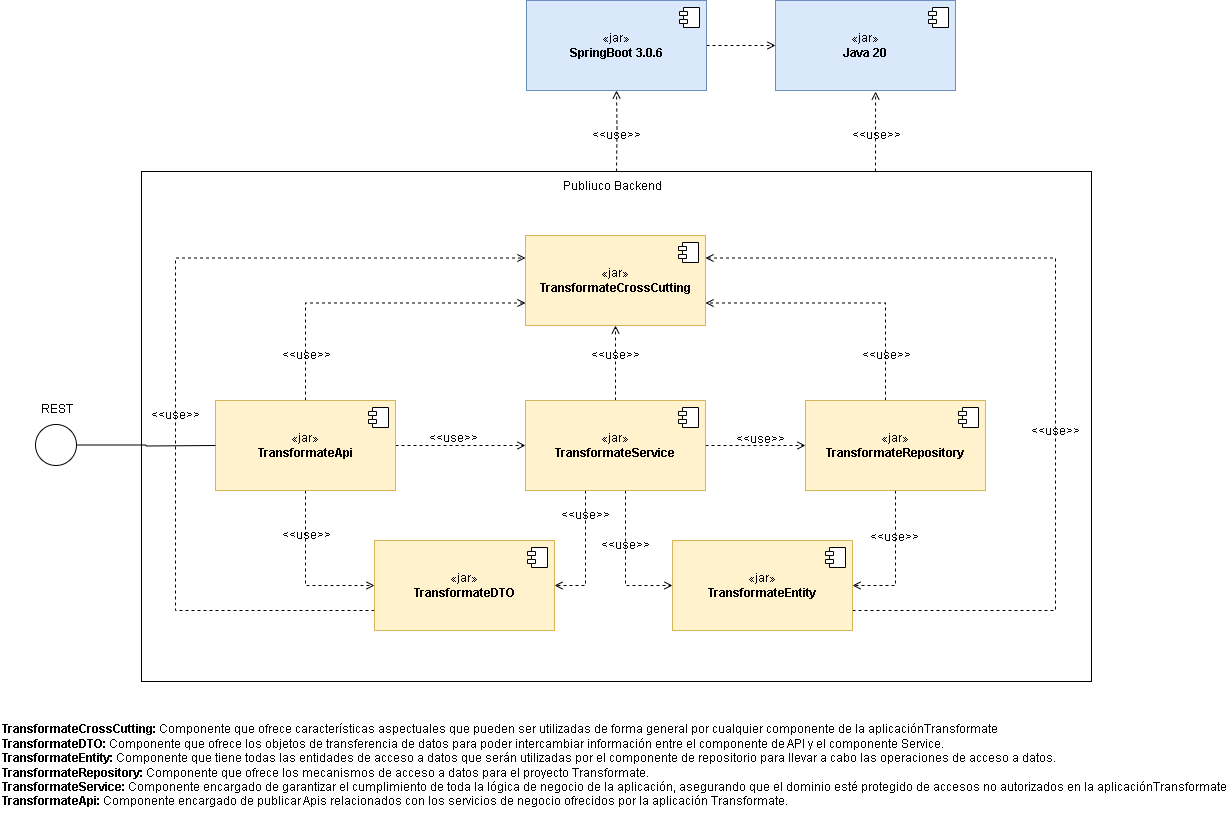

The diagram above was exported from draw.io. Its source (the exported page's mxGraphModel, read from the mxfile embedded in the PNG):
<mxGraphModel dx="1372" dy="2005" grid="1" gridSize="10" guides="1" tooltips="1" connect="1" arrows="1" fold="1" page="1" pageScale="1" pageWidth="827" pageHeight="1169" math="0" shadow="0">
  <root>
    <mxCell id="0" />
    <mxCell id="1" parent="0" />
    <mxCell id="118qLTOsotihqbFMvsON-1" value="" style="rounded=0;whiteSpace=wrap;html=1;fillColor=none;" parent="1" vertex="1">
      <mxGeometry x="386" y="61" width="950" height="510" as="geometry" />
    </mxCell>
    <mxCell id="118qLTOsotihqbFMvsON-2" value="«jar»&lt;br&gt;&lt;b&gt;TransformateCrossCutting&lt;/b&gt;" style="html=1;dropTarget=0;whiteSpace=wrap;fillColor=#fff2cc;strokeColor=#d6b656;" parent="1" vertex="1">
      <mxGeometry x="770" y="125" width="180" height="90" as="geometry" />
    </mxCell>
    <mxCell id="118qLTOsotihqbFMvsON-3" value="" style="shape=module;jettyWidth=8;jettyHeight=4;" parent="118qLTOsotihqbFMvsON-2" vertex="1">
      <mxGeometry x="1" width="20" height="20" relative="1" as="geometry">
        <mxPoint x="-27" y="7" as="offset" />
      </mxGeometry>
    </mxCell>
    <mxCell id="118qLTOsotihqbFMvsON-4" style="edgeStyle=orthogonalEdgeStyle;rounded=0;orthogonalLoop=1;jettySize=auto;html=1;endArrow=open;endFill=0;dashed=1;startArrow=none;entryX=0;entryY=0.75;entryDx=0;entryDy=0;" parent="1" source="118qLTOsotihqbFMvsON-7" target="118qLTOsotihqbFMvsON-2" edge="1">
      <mxGeometry relative="1" as="geometry">
        <mxPoint x="550" y="215" as="sourcePoint" />
        <Array as="points">
          <mxPoint x="550" y="193" />
        </Array>
      </mxGeometry>
    </mxCell>
    <mxCell id="118qLTOsotihqbFMvsON-5" style="edgeStyle=orthogonalEdgeStyle;rounded=0;orthogonalLoop=1;jettySize=auto;html=1;entryX=0;entryY=0.5;entryDx=0;entryDy=0;endArrow=open;endFill=0;dashed=1;" parent="1" source="118qLTOsotihqbFMvsON-7" target="118qLTOsotihqbFMvsON-13" edge="1">
      <mxGeometry relative="1" as="geometry" />
    </mxCell>
    <mxCell id="118qLTOsotihqbFMvsON-6" style="edgeStyle=orthogonalEdgeStyle;rounded=0;orthogonalLoop=1;jettySize=auto;html=1;entryX=0;entryY=0.5;entryDx=0;entryDy=0;endArrow=open;endFill=0;dashed=1;" parent="1" source="118qLTOsotihqbFMvsON-7" target="118qLTOsotihqbFMvsON-23" edge="1">
      <mxGeometry relative="1" as="geometry" />
    </mxCell>
    <mxCell id="118qLTOsotihqbFMvsON-7" value="«jar»&lt;br&gt;&lt;b&gt;TransformateApi&lt;/b&gt;" style="html=1;dropTarget=0;whiteSpace=wrap;fillColor=#fff2cc;strokeColor=#d6b656;" parent="1" vertex="1">
      <mxGeometry x="460" y="290" width="180" height="90" as="geometry" />
    </mxCell>
    <mxCell id="118qLTOsotihqbFMvsON-8" value="" style="shape=module;jettyWidth=8;jettyHeight=4;" parent="118qLTOsotihqbFMvsON-7" vertex="1">
      <mxGeometry x="1" width="20" height="20" relative="1" as="geometry">
        <mxPoint x="-27" y="7" as="offset" />
      </mxGeometry>
    </mxCell>
    <mxCell id="118qLTOsotihqbFMvsON-9" style="edgeStyle=orthogonalEdgeStyle;rounded=0;orthogonalLoop=1;jettySize=auto;html=1;entryX=0;entryY=0.5;entryDx=0;entryDy=0;dashed=1;endArrow=open;endFill=0;" parent="1" source="118qLTOsotihqbFMvsON-13" target="118qLTOsotihqbFMvsON-17" edge="1">
      <mxGeometry relative="1" as="geometry" />
    </mxCell>
    <mxCell id="118qLTOsotihqbFMvsON-10" style="edgeStyle=orthogonalEdgeStyle;rounded=0;orthogonalLoop=1;jettySize=auto;html=1;entryX=1;entryY=0.5;entryDx=0;entryDy=0;endArrow=open;endFill=0;dashed=1;" parent="1" source="118qLTOsotihqbFMvsON-13" target="118qLTOsotihqbFMvsON-23" edge="1">
      <mxGeometry relative="1" as="geometry">
        <Array as="points">
          <mxPoint x="830" y="475" />
        </Array>
      </mxGeometry>
    </mxCell>
    <mxCell id="118qLTOsotihqbFMvsON-11" style="edgeStyle=orthogonalEdgeStyle;rounded=0;orthogonalLoop=1;jettySize=auto;html=1;entryX=0;entryY=0.5;entryDx=0;entryDy=0;endArrow=open;endFill=0;dashed=1;" parent="1" source="118qLTOsotihqbFMvsON-13" target="118qLTOsotihqbFMvsON-20" edge="1">
      <mxGeometry relative="1" as="geometry">
        <Array as="points">
          <mxPoint x="870" y="475" />
        </Array>
      </mxGeometry>
    </mxCell>
    <mxCell id="118qLTOsotihqbFMvsON-12" style="edgeStyle=orthogonalEdgeStyle;rounded=0;orthogonalLoop=1;jettySize=auto;html=1;entryX=0.5;entryY=1;entryDx=0;entryDy=0;endArrow=open;endFill=0;dashed=1;" parent="1" source="118qLTOsotihqbFMvsON-13" target="118qLTOsotihqbFMvsON-2" edge="1">
      <mxGeometry relative="1" as="geometry" />
    </mxCell>
    <mxCell id="118qLTOsotihqbFMvsON-13" value="«jar»&lt;br&gt;&lt;b&gt;TransformateService&lt;/b&gt;" style="html=1;dropTarget=0;whiteSpace=wrap;fillColor=#fff2cc;strokeColor=#d6b656;" parent="1" vertex="1">
      <mxGeometry x="770" y="290" width="180" height="90" as="geometry" />
    </mxCell>
    <mxCell id="118qLTOsotihqbFMvsON-14" value="" style="shape=module;jettyWidth=8;jettyHeight=4;" parent="118qLTOsotihqbFMvsON-13" vertex="1">
      <mxGeometry x="1" width="20" height="20" relative="1" as="geometry">
        <mxPoint x="-27" y="7" as="offset" />
      </mxGeometry>
    </mxCell>
    <mxCell id="118qLTOsotihqbFMvsON-15" style="edgeStyle=orthogonalEdgeStyle;rounded=0;orthogonalLoop=1;jettySize=auto;html=1;entryX=1;entryY=0.5;entryDx=0;entryDy=0;endArrow=open;endFill=0;dashed=1;" parent="1" source="118qLTOsotihqbFMvsON-17" target="118qLTOsotihqbFMvsON-20" edge="1">
      <mxGeometry relative="1" as="geometry" />
    </mxCell>
    <mxCell id="118qLTOsotihqbFMvsON-16" style="edgeStyle=orthogonalEdgeStyle;rounded=0;orthogonalLoop=1;jettySize=auto;html=1;entryX=1;entryY=0.75;entryDx=0;entryDy=0;dashed=1;endArrow=open;endFill=0;" parent="1" source="118qLTOsotihqbFMvsON-17" target="118qLTOsotihqbFMvsON-2" edge="1">
      <mxGeometry relative="1" as="geometry">
        <Array as="points">
          <mxPoint x="1130" y="193" />
        </Array>
      </mxGeometry>
    </mxCell>
    <mxCell id="118qLTOsotihqbFMvsON-17" value="«jar»&lt;br&gt;&lt;b&gt;TransformateRepository&lt;/b&gt;" style="html=1;dropTarget=0;whiteSpace=wrap;fillColor=#fff2cc;strokeColor=#d6b656;" parent="1" vertex="1">
      <mxGeometry x="1050" y="290" width="180" height="90" as="geometry" />
    </mxCell>
    <mxCell id="118qLTOsotihqbFMvsON-18" value="" style="shape=module;jettyWidth=8;jettyHeight=4;" parent="118qLTOsotihqbFMvsON-17" vertex="1">
      <mxGeometry x="1" width="20" height="20" relative="1" as="geometry">
        <mxPoint x="-27" y="7" as="offset" />
      </mxGeometry>
    </mxCell>
    <mxCell id="118qLTOsotihqbFMvsON-19" style="edgeStyle=orthogonalEdgeStyle;rounded=0;orthogonalLoop=1;jettySize=auto;html=1;entryX=1;entryY=0.25;entryDx=0;entryDy=0;dashed=1;endArrow=open;endFill=0;" parent="1" source="118qLTOsotihqbFMvsON-20" target="118qLTOsotihqbFMvsON-2" edge="1">
      <mxGeometry relative="1" as="geometry">
        <Array as="points">
          <mxPoint x="1300" y="500" />
          <mxPoint x="1300" y="148" />
        </Array>
      </mxGeometry>
    </mxCell>
    <mxCell id="118qLTOsotihqbFMvsON-20" value="«jar»&lt;br&gt;&lt;b&gt;TransformateEntity&lt;/b&gt;" style="html=1;dropTarget=0;whiteSpace=wrap;fillColor=#fff2cc;strokeColor=#d6b656;" parent="1" vertex="1">
      <mxGeometry x="917" y="430" width="180" height="90" as="geometry" />
    </mxCell>
    <mxCell id="118qLTOsotihqbFMvsON-21" value="" style="shape=module;jettyWidth=8;jettyHeight=4;" parent="118qLTOsotihqbFMvsON-20" vertex="1">
      <mxGeometry x="1" width="20" height="20" relative="1" as="geometry">
        <mxPoint x="-27" y="7" as="offset" />
      </mxGeometry>
    </mxCell>
    <mxCell id="118qLTOsotihqbFMvsON-22" style="edgeStyle=orthogonalEdgeStyle;rounded=0;orthogonalLoop=1;jettySize=auto;html=1;entryX=0;entryY=0.25;entryDx=0;entryDy=0;dashed=1;endArrow=open;endFill=0;" parent="1" source="118qLTOsotihqbFMvsON-23" target="118qLTOsotihqbFMvsON-2" edge="1">
      <mxGeometry relative="1" as="geometry">
        <Array as="points">
          <mxPoint x="420" y="500" />
          <mxPoint x="420" y="148" />
        </Array>
      </mxGeometry>
    </mxCell>
    <mxCell id="118qLTOsotihqbFMvsON-23" value="«jar»&lt;br&gt;&lt;b&gt;TransformateDTO&lt;/b&gt;" style="html=1;dropTarget=0;whiteSpace=wrap;fillColor=#fff2cc;strokeColor=#d6b656;" parent="1" vertex="1">
      <mxGeometry x="619" y="430" width="180" height="90" as="geometry" />
    </mxCell>
    <mxCell id="118qLTOsotihqbFMvsON-24" value="" style="shape=module;jettyWidth=8;jettyHeight=4;" parent="118qLTOsotihqbFMvsON-23" vertex="1">
      <mxGeometry x="1" width="20" height="20" relative="1" as="geometry">
        <mxPoint x="-27" y="7" as="offset" />
      </mxGeometry>
    </mxCell>
    <mxCell id="118qLTOsotihqbFMvsON-25" value="Publiuco Backend" style="text;html=1;align=center;verticalAlign=middle;resizable=0;points=[];autosize=1;strokeColor=none;fillColor=none;" parent="1" vertex="1">
      <mxGeometry x="797" y="61" width="120" height="30" as="geometry" />
    </mxCell>
    <mxCell id="118qLTOsotihqbFMvsON-26" value="&amp;lt;&amp;lt;use&amp;gt;&amp;gt;" style="text;html=1;align=center;verticalAlign=middle;resizable=0;points=[];autosize=1;strokeColor=none;fillColor=none;" parent="1" vertex="1">
      <mxGeometry x="516" y="230" width="70" height="30" as="geometry" />
    </mxCell>
    <mxCell id="118qLTOsotihqbFMvsON-27" value="&amp;lt;&amp;lt;use&amp;gt;&amp;gt;" style="text;html=1;align=center;verticalAlign=middle;resizable=0;points=[];autosize=1;strokeColor=none;fillColor=none;" parent="1" vertex="1">
      <mxGeometry x="825" y="230" width="70" height="30" as="geometry" />
    </mxCell>
    <mxCell id="118qLTOsotihqbFMvsON-28" value="&amp;lt;&amp;lt;use&amp;gt;&amp;gt;" style="text;html=1;align=center;verticalAlign=middle;resizable=0;points=[];autosize=1;strokeColor=none;fillColor=none;" parent="1" vertex="1">
      <mxGeometry x="1096" y="230" width="70" height="30" as="geometry" />
    </mxCell>
    <mxCell id="118qLTOsotihqbFMvsON-29" value="&amp;lt;&amp;lt;use&amp;gt;&amp;gt;" style="text;html=1;align=center;verticalAlign=middle;resizable=0;points=[];autosize=1;strokeColor=none;fillColor=none;" parent="1" vertex="1">
      <mxGeometry x="663" y="313" width="70" height="30" as="geometry" />
    </mxCell>
    <mxCell id="118qLTOsotihqbFMvsON-30" value="&amp;lt;&amp;lt;use&amp;gt;&amp;gt;" style="text;html=1;align=center;verticalAlign=middle;resizable=0;points=[];autosize=1;strokeColor=none;fillColor=none;" parent="1" vertex="1">
      <mxGeometry x="970" y="314" width="70" height="30" as="geometry" />
    </mxCell>
    <mxCell id="118qLTOsotihqbFMvsON-31" value="&amp;lt;&amp;lt;use&amp;gt;&amp;gt;" style="text;html=1;align=center;verticalAlign=middle;resizable=0;points=[];autosize=1;strokeColor=none;fillColor=none;" parent="1" vertex="1">
      <mxGeometry x="516" y="410" width="70" height="30" as="geometry" />
    </mxCell>
    <mxCell id="118qLTOsotihqbFMvsON-32" value="&amp;lt;&amp;lt;use&amp;gt;&amp;gt;" style="text;html=1;align=center;verticalAlign=middle;resizable=0;points=[];autosize=1;strokeColor=none;fillColor=none;" parent="1" vertex="1">
      <mxGeometry x="795" y="390" width="70" height="30" as="geometry" />
    </mxCell>
    <mxCell id="118qLTOsotihqbFMvsON-33" value="&amp;lt;&amp;lt;use&amp;gt;&amp;gt;" style="text;html=1;align=center;verticalAlign=middle;resizable=0;points=[];autosize=1;strokeColor=none;fillColor=none;" parent="1" vertex="1">
      <mxGeometry x="835" y="420" width="70" height="30" as="geometry" />
    </mxCell>
    <mxCell id="118qLTOsotihqbFMvsON-34" value="&amp;lt;&amp;lt;use&amp;gt;&amp;gt;" style="text;html=1;align=center;verticalAlign=middle;resizable=0;points=[];autosize=1;strokeColor=none;fillColor=none;" parent="1" vertex="1">
      <mxGeometry x="1104" y="412" width="70" height="30" as="geometry" />
    </mxCell>
    <mxCell id="118qLTOsotihqbFMvsON-35" value="&amp;lt;&amp;lt;use&amp;gt;&amp;gt;" style="text;html=1;align=center;verticalAlign=middle;resizable=0;points=[];autosize=1;strokeColor=none;fillColor=none;" parent="1" vertex="1">
      <mxGeometry x="1265" y="306" width="70" height="30" as="geometry" />
    </mxCell>
    <mxCell id="118qLTOsotihqbFMvsON-36" value="&amp;lt;&amp;lt;use&amp;gt;&amp;gt;" style="text;html=1;align=center;verticalAlign=middle;resizable=0;points=[];autosize=1;strokeColor=none;fillColor=none;" parent="1" vertex="1">
      <mxGeometry x="385" y="290" width="70" height="30" as="geometry" />
    </mxCell>
    <mxCell id="118qLTOsotihqbFMvsON-37" value="&lt;span style=&quot;border-color: var(--border-color);&quot;&gt;&lt;b style=&quot;border-color: var(--border-color); text-align: center;&quot;&gt;&lt;b style=&quot;border-color: var(--border-color); text-align: left;&quot;&gt;Transformate&lt;/b&gt;CrossCutting:&amp;nbsp;&lt;/b&gt;Componente que ofrece características aspectuales que pueden ser utilizadas de forma general por cualquier componente de la aplicaciónTransformate&lt;br&gt;&lt;b style=&quot;border-color: var(--border-color);&quot;&gt;Transformate&lt;/b&gt;&lt;b&gt;DTO:&amp;nbsp;&lt;/b&gt;Componente que ofrece los objetos de transferencia de datos para poder intercambiar información entre el componente de API y el componente Service.&lt;br&gt;&lt;b style=&quot;border-color: var(--border-color); text-align: center;&quot;&gt;&lt;b style=&quot;border-color: var(--border-color); text-align: left;&quot;&gt;Transformate&lt;/b&gt;Entity:&amp;nbsp;&lt;/b&gt;Componente que tiene todas las entidades de acceso a datos que serán utilizadas por el componente de repositorio para llevar a cabo las operaciones de acceso a datos.&lt;br&gt;&lt;b style=&quot;border-color: var(--border-color); text-align: center;&quot;&gt;&lt;b style=&quot;border-color: var(--border-color); text-align: left;&quot;&gt;Transformate&lt;/b&gt;Repository:&amp;nbsp;&lt;/b&gt;Componente que ofrece los mecanismos de acceso a datos para el proyecto Transformate.&lt;br&gt;&lt;b style=&quot;font-weight: bold; border-color: var(--border-color); text-align: center;&quot;&gt;&lt;b style=&quot;border-color: var(--border-color); text-align: left;&quot;&gt;Transformate&lt;/b&gt;Service:&amp;nbsp;&lt;/b&gt;Componente encargado de garantizar el cumplimiento de toda la lógica de negocio de la aplicación, asegurando que el dominio esté protegido de accesos no autorizados en la aplicaciónTransformate&lt;br&gt;&lt;b&gt;TransformateApi:&amp;nbsp;&lt;/b&gt;&lt;/span&gt;Componente encargado de publicar Apis relacionados con los servicios de negocio ofrecidos por la aplicación Transformate." style="text;html=1;align=left;verticalAlign=middle;resizable=0;points=[];autosize=1;strokeColor=none;fillColor=none;" parent="1" vertex="1">
      <mxGeometry x="245" y="605" width="1210" height="100" as="geometry" />
    </mxCell>
    <mxCell id="118qLTOsotihqbFMvsON-38" style="edgeStyle=orthogonalEdgeStyle;rounded=0;orthogonalLoop=1;jettySize=auto;html=1;entryX=0;entryY=0.5;entryDx=0;entryDy=0;endArrow=none;endFill=0;" parent="1" source="118qLTOsotihqbFMvsON-39" edge="1">
      <mxGeometry relative="1" as="geometry">
        <mxPoint x="460" y="335" as="targetPoint" />
      </mxGeometry>
    </mxCell>
    <mxCell id="118qLTOsotihqbFMvsON-39" value="" style="ellipse;whiteSpace=wrap;html=1;aspect=fixed;" parent="1" vertex="1">
      <mxGeometry x="280" y="314" width="41" height="41" as="geometry" />
    </mxCell>
    <mxCell id="118qLTOsotihqbFMvsON-40" value="REST" style="text;html=1;align=center;verticalAlign=middle;resizable=0;points=[];autosize=1;strokeColor=none;fillColor=none;" parent="1" vertex="1">
      <mxGeometry x="270.5" y="284" width="60" height="30" as="geometry" />
    </mxCell>
    <mxCell id="118qLTOsotihqbFMvsON-41" style="edgeStyle=orthogonalEdgeStyle;rounded=0;orthogonalLoop=1;jettySize=auto;html=1;entryX=0.556;entryY=1.011;entryDx=0;entryDy=0;entryPerimeter=0;dashed=1;endArrow=open;endFill=0;" parent="1" target="118qLTOsotihqbFMvsON-43" edge="1">
      <mxGeometry relative="1" as="geometry">
        <Array as="points">
          <mxPoint x="1120" y="30" />
          <mxPoint x="1120" y="30" />
        </Array>
        <mxPoint x="1120" y="61" as="sourcePoint" />
      </mxGeometry>
    </mxCell>
    <mxCell id="118qLTOsotihqbFMvsON-42" style="edgeStyle=orthogonalEdgeStyle;rounded=0;orthogonalLoop=1;jettySize=auto;html=1;entryX=0.5;entryY=1;entryDx=0;entryDy=0;endArrow=open;endFill=0;dashed=1;" parent="1" target="118qLTOsotihqbFMvsON-46" edge="1">
      <mxGeometry relative="1" as="geometry">
        <mxPoint x="861" y="61" as="sourcePoint" />
      </mxGeometry>
    </mxCell>
    <mxCell id="118qLTOsotihqbFMvsON-43" value="«jar»&lt;br&gt;&lt;b&gt;Java 20&lt;/b&gt;" style="html=1;dropTarget=0;whiteSpace=wrap;fillColor=#dae8fc;strokeColor=#6c8ebf;" parent="1" vertex="1">
      <mxGeometry x="1020" y="-110" width="180" height="90" as="geometry" />
    </mxCell>
    <mxCell id="118qLTOsotihqbFMvsON-44" value="" style="shape=module;jettyWidth=8;jettyHeight=4;" parent="118qLTOsotihqbFMvsON-43" vertex="1">
      <mxGeometry x="1" width="20" height="20" relative="1" as="geometry">
        <mxPoint x="-27" y="7" as="offset" />
      </mxGeometry>
    </mxCell>
    <mxCell id="118qLTOsotihqbFMvsON-45" style="edgeStyle=orthogonalEdgeStyle;rounded=0;orthogonalLoop=1;jettySize=auto;html=1;entryX=0;entryY=0.5;entryDx=0;entryDy=0;dashed=1;endArrow=open;endFill=0;" parent="1" source="118qLTOsotihqbFMvsON-46" target="118qLTOsotihqbFMvsON-43" edge="1">
      <mxGeometry relative="1" as="geometry" />
    </mxCell>
    <mxCell id="118qLTOsotihqbFMvsON-46" value="«jar»&lt;br&gt;&lt;b&gt;SpringBoot 3.0.6&lt;/b&gt;" style="html=1;dropTarget=0;whiteSpace=wrap;fillColor=#dae8fc;strokeColor=#6c8ebf;" parent="1" vertex="1">
      <mxGeometry x="771" y="-110" width="180" height="90" as="geometry" />
    </mxCell>
    <mxCell id="118qLTOsotihqbFMvsON-47" value="" style="shape=module;jettyWidth=8;jettyHeight=4;" parent="118qLTOsotihqbFMvsON-46" vertex="1">
      <mxGeometry x="1" width="20" height="20" relative="1" as="geometry">
        <mxPoint x="-27" y="7" as="offset" />
      </mxGeometry>
    </mxCell>
    <mxCell id="118qLTOsotihqbFMvsON-48" value="&amp;lt;&amp;lt;use&amp;gt;&amp;gt;" style="text;html=1;align=center;verticalAlign=middle;resizable=0;points=[];autosize=1;strokeColor=none;fillColor=none;" parent="1" vertex="1">
      <mxGeometry x="826" y="10" width="70" height="30" as="geometry" />
    </mxCell>
    <mxCell id="118qLTOsotihqbFMvsON-49" value="&amp;lt;&amp;lt;use&amp;gt;&amp;gt;" style="text;html=1;align=center;verticalAlign=middle;resizable=0;points=[];autosize=1;strokeColor=none;fillColor=none;" parent="1" vertex="1">
      <mxGeometry x="1086" y="10" width="70" height="30" as="geometry" />
    </mxCell>
  </root>
</mxGraphModel>